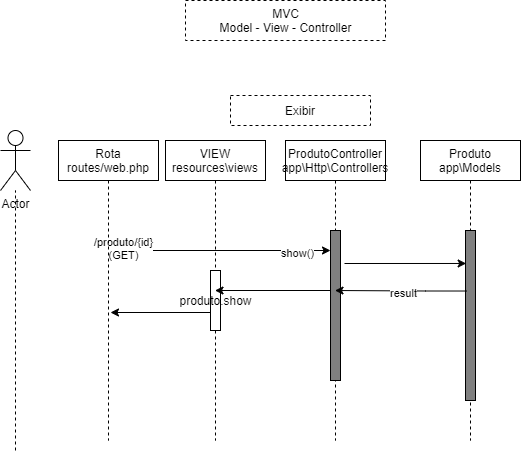

The diagram above was exported from draw.io. Its source (the exported page's mxGraphModel, read from the mxfile embedded in the PNG):
<mxGraphModel dx="1678" dy="467" grid="1" gridSize="10" guides="1" tooltips="1" connect="1" arrows="1" fold="1" page="1" pageScale="1" pageWidth="827" pageHeight="1169" math="0" shadow="0">
  <root>
    <mxCell id="0" />
    <mxCell id="1" parent="0" />
    <mxCell id="20" value="MVC&lt;br&gt;Model - View - Controller" style="shape=partialRectangle;html=1;top=1;align=center;dashed=1;" parent="1" vertex="1">
      <mxGeometry x="-435" y="20" width="200" height="40" as="geometry" />
    </mxCell>
    <mxCell id="24" value="ProdutoController&lt;br&gt;app\Http\Controllers" style="shape=umlLifeline;perimeter=lifelinePerimeter;whiteSpace=wrap;html=1;container=1;collapsible=0;recursiveResize=0;outlineConnect=0;align=center;" parent="1" vertex="1">
      <mxGeometry x="-335" y="160" width="100" height="300" as="geometry" />
    </mxCell>
    <mxCell id="25" value="" style="html=1;points=[];perimeter=orthogonalPerimeter;fillColor=#808080;" parent="24" vertex="1">
      <mxGeometry x="45" y="90" width="10" height="150" as="geometry" />
    </mxCell>
    <mxCell id="26" value="VIEW&lt;br&gt;resources\views" style="shape=umlLifeline;perimeter=lifelinePerimeter;whiteSpace=wrap;html=1;container=1;collapsible=0;recursiveResize=0;outlineConnect=0;align=center;" parent="1" vertex="1">
      <mxGeometry x="-455" y="160" width="100" height="300" as="geometry" />
    </mxCell>
    <mxCell id="27" value="produto.show" style="html=1;points=[];perimeter=orthogonalPerimeter;" parent="26" vertex="1">
      <mxGeometry x="45" y="130" width="10" height="60" as="geometry" />
    </mxCell>
    <mxCell id="29" value="Produto&lt;br&gt;app\Models" style="shape=umlLifeline;perimeter=lifelinePerimeter;whiteSpace=wrap;html=1;container=1;collapsible=0;recursiveResize=0;outlineConnect=0;align=center;" parent="1" vertex="1">
      <mxGeometry x="-200" y="160" width="100" height="300" as="geometry" />
    </mxCell>
    <mxCell id="30" value="" style="html=1;points=[];perimeter=orthogonalPerimeter;fillColor=#808080;" parent="29" vertex="1">
      <mxGeometry x="45" y="90" width="10" height="170" as="geometry" />
    </mxCell>
    <mxCell id="34" style="edgeStyle=orthogonalEdgeStyle;rounded=0;orthogonalLoop=1;jettySize=auto;html=1;" parent="1" edge="1">
      <mxGeometry relative="1" as="geometry">
        <mxPoint x="-510.18965517241384" y="270" as="sourcePoint" />
        <mxPoint x="-290" y="270" as="targetPoint" />
        <Array as="points" />
      </mxGeometry>
    </mxCell>
    <mxCell id="35" value="show()" style="edgeLabel;html=1;align=center;verticalAlign=middle;resizable=0;points=[];" parent="34" vertex="1" connectable="0">
      <mxGeometry x="0.6987" y="-2" relative="1" as="geometry">
        <mxPoint as="offset" />
      </mxGeometry>
    </mxCell>
    <mxCell id="52" value="Text" style="edgeLabel;html=1;align=center;verticalAlign=middle;resizable=0;points=[];" parent="34" vertex="1" connectable="0">
      <mxGeometry x="-0.8424" y="1" relative="1" as="geometry">
        <mxPoint as="offset" />
      </mxGeometry>
    </mxCell>
    <mxCell id="53" value="/produto/{id}&lt;br&gt;(GET)" style="edgeLabel;html=1;align=center;verticalAlign=middle;resizable=0;points=[];" parent="34" vertex="1" connectable="0">
      <mxGeometry x="-0.8787" y="3" relative="1" as="geometry">
        <mxPoint as="offset" />
      </mxGeometry>
    </mxCell>
    <mxCell id="31" value="Rota&lt;br&gt;routes/web.php" style="shape=umlLifeline;perimeter=lifelinePerimeter;whiteSpace=wrap;html=1;container=1;collapsible=0;recursiveResize=0;outlineConnect=0;align=center;" parent="1" vertex="1">
      <mxGeometry x="-562" y="160" width="100" height="300" as="geometry" />
    </mxCell>
    <mxCell id="33" value="Actor" style="shape=umlActor;verticalLabelPosition=bottom;verticalAlign=top;html=1;" parent="1" vertex="1">
      <mxGeometry x="-620" y="150" width="30" height="60" as="geometry" />
    </mxCell>
    <mxCell id="44" style="edgeStyle=orthogonalEdgeStyle;rounded=0;orthogonalLoop=1;jettySize=auto;html=1;" parent="1" edge="1">
      <mxGeometry relative="1" as="geometry">
        <mxPoint x="-410" y="332.0344827586207" as="sourcePoint" />
        <mxPoint x="-510" y="332" as="targetPoint" />
        <Array as="points">
          <mxPoint x="-510" y="332" />
        </Array>
      </mxGeometry>
    </mxCell>
    <mxCell id="47" style="edgeStyle=orthogonalEdgeStyle;rounded=0;orthogonalLoop=1;jettySize=auto;html=1;" parent="1" target="26" edge="1">
      <mxGeometry relative="1" as="geometry">
        <mxPoint x="-290" y="310" as="sourcePoint" />
      </mxGeometry>
    </mxCell>
    <mxCell id="49" value="Exibir" style="fontStyle=0;dashed=1;align=center;" parent="1" vertex="1">
      <mxGeometry x="-390" y="115" width="140" height="30" as="geometry" />
    </mxCell>
    <mxCell id="67" value="" style="endArrow=none;dashed=1;html=1;" parent="1" target="33" edge="1">
      <mxGeometry width="50" height="50" relative="1" as="geometry">
        <mxPoint x="-605" y="470" as="sourcePoint" />
        <mxPoint x="-510" y="330" as="targetPoint" />
      </mxGeometry>
    </mxCell>
    <mxCell id="75" style="edgeStyle=orthogonalEdgeStyle;rounded=0;orthogonalLoop=1;jettySize=auto;html=1;entryX=0.067;entryY=0.194;entryDx=0;entryDy=0;entryPerimeter=0;exitX=1.4;exitY=0.22;exitDx=0;exitDy=0;exitPerimeter=0;" parent="1" source="25" target="30" edge="1">
      <mxGeometry relative="1" as="geometry" />
    </mxCell>
    <mxCell id="76" style="edgeStyle=orthogonalEdgeStyle;rounded=0;orthogonalLoop=1;jettySize=auto;html=1;exitX=0.15;exitY=0.356;exitDx=0;exitDy=0;exitPerimeter=0;" parent="1" source="30" target="24" edge="1">
      <mxGeometry relative="1" as="geometry" />
    </mxCell>
    <mxCell id="79" value="result" style="edgeLabel;html=1;align=center;verticalAlign=middle;resizable=0;points=[];" parent="76" vertex="1" connectable="0">
      <mxGeometry x="-0.0264" y="2" relative="1" as="geometry">
        <mxPoint as="offset" />
      </mxGeometry>
    </mxCell>
  </root>
</mxGraphModel>